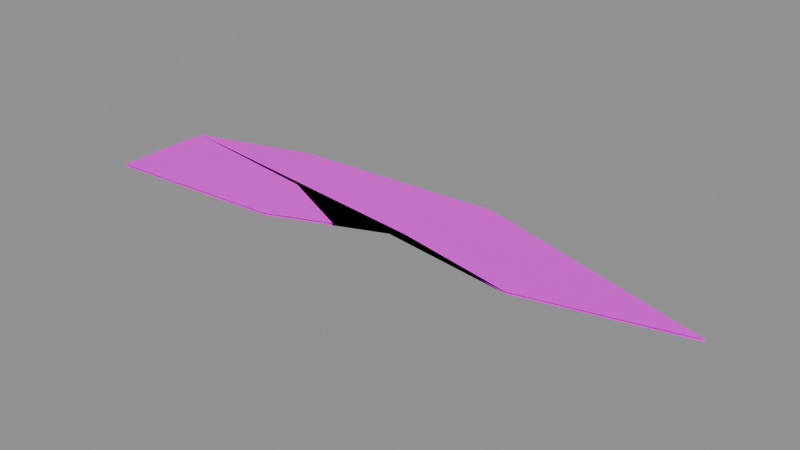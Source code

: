 # Source: ave_ala.blend  (saved by Blender 5.2.45; exported with 4.5.12 LTS)
import bpy
from mathutils import Matrix  # noqa: F401  (used for matrix-valued properties, if any)

bpy.ops.wm.read_factory_settings(use_empty=True)
scene = bpy.context.scene
scene.name = 'Scene'

# ---- images (referenced by path relative to the original .blend; pixels are not part of the script)
import os
ASSET_DIR = os.environ.get("B2B_ASSET_DIR", "")  # directory of the original .blend (textures are referenced by path, not embedded)
HERE = os.path.dirname(os.path.abspath(__file__))  # packed textures are extracted next to this script under _unpacked/

def load_image(name, relpath, width, height, colorspace="sRGB"):
    """Load a texture the original file referenced (path relative to the .blend, or extracted next to this script)."""
    p = next((c for c in (os.path.join(HERE, relpath), os.path.join(ASSET_DIR, relpath)) if relpath and os.path.exists(c)), "")
    if p:
        img = bpy.data.images.load(p, check_existing=True)
        img.name = name
    else:  # same state as the original file: an image datablock whose file is absent (Cycles renders it pink)
        img = bpy.data.images.new(name, width, height)
        img.source = "FILE"
        img.filepath = "//" + (relpath or name)
    img.colorspace_settings.name = colorspace
    return img
img_ave_png = load_image('ave.png', 'ave.png', 1024, 1024, 'sRGB')

# ---- materials (node trees are filled in below, after node groups)
mat_ave_ala = bpy.data.materials.new('ave_ala')

# ---- material node trees
mat_ave_ala.use_nodes = True; mat_ave_ala.node_tree.nodes.clear()
_N = mat_ave_ala.node_tree.nodes; _L = mat_ave_ala.node_tree.links
n0 = _N.new('ShaderNodeBsdfPrincipled'); n0.name = 'Principled BSDF'; n0.location = (-200, 100)
n0.inputs[10].default_value = 0.005
n1 = _N.new('ShaderNodeOutputMaterial'); n1.name = 'Material Output'; n1.location = (200, 100)
n2 = _N.new('ShaderNodeTexImage'); n2.name = 'Image Texture'; n2.location = (0, 0)
n2.image = img_ave_png
_L.new(n0.outputs[0], n1.inputs[0])
_L.new(n2.outputs[0], n0.inputs[0])
n1.is_active_output = True

# ---- meshes
me_ave_ala = bpy.data.meshes.new('ave_ala')
me_ave_ala.from_pydata([(0.0, 0.04, 0.0), (0.2, 0.1, 0.0), (0.55, 0.12, 0.0), (0.95, 0.0, 0.0), (0.7, -0.06, 0.0), (0.5, -0.02, 0.0), (0.3, -0.1, 0.0), (0.0, -0.12, 0.0), (0.0, 0.04, 0.003), (0.2, 0.1, 0.003), (0.55, 0.12, 0.003), (0.95, 0.0, 0.003), (0.7, -0.06, 0.003), (0.5, -0.02, 0.003), (0.3, -0.1, 0.003), (0.0, -0.12, 0.003)], [], [(0, 1, 2), (0, 2, 3), (0, 3, 4), (0, 4, 5), (0, 5, 6), (0, 6, 7), (8, 10, 9), (8, 11, 10), (8, 12, 11), (8, 13, 12), (8, 14, 13), (8, 15, 14)])
me_ave_ala.polygons.foreach_set('use_smooth', [True] * 12)
_uv = me_ave_ala.uv_layers.new(name='Float2')
_uv.uv.foreach_set('vector', [0.0, 0.62, 0.2, 0.8, 0.55, 0.86, 0.0, 0.62, 0.55, 0.86, 0.95, 0.5, 0.0, 0.62, 0.95, 0.5, 0.7, 0.32, 0.0, 0.62, 0.7, 0.32, 0.5, 0.44, 0.0, 0.62, 0.5, 0.44, 0.3, 0.2, 0.0, 0.62, 0.3, 0.2, 0.0, 0.14, 0.0, 0.62, 0.55, 0.86, 0.2, 0.8, 0.0, 0.62, 0.95, 0.5, 0.55, 0.86, 0.0, 0.62, 0.7, 0.32, 0.95, 0.5, 0.0, 0.62, 0.5, 0.44, 0.7, 0.32, 0.0, 0.62, 0.3, 0.2, 0.5, 0.44, 0.0, 0.62, 0.0, 0.14, 0.3, 0.2])
me_ave_ala.materials.append(mat_ave_ala)
me_ave_ala.update()

# ---- objects
ob_ave_ala = bpy.data.objects.new('ave_ala', me_ave_ala)

# ---- transforms, parenting, visibility, modifiers, constraints
ob_ave_ala.location = (0.0, 0.0, 0.0)

# ---- collection membership
scene.collection.objects.link(ob_ave_ala)

# ---- scene / render settings (as saved in the file)
scene.frame_start = 1; scene.frame_end = 250; scene.frame_set(1)
scene.render.engine = 'BLENDER_EEVEE_NEXT'
scene.render.bake_bias = 0.0
scene.render.bake_samples = 0
scene.render.compositor_device = 'GPU'
scene.eevee.use_volume_custom_range = False
scene.eevee.fast_gi_thickness_near = 0.1
scene.eevee.fast_gi_thickness_far = 0.0
scene.eevee.ray_tracing_options.screen_trace_thickness = 0.1
bpy.context.view_layer.update()

# ---- added for rendering (the .blend has no active camera and no usable light): camera, sun + grey world if the file has none
cam_auto = bpy.data.cameras.new('AutoCamera')
cam_auto.lens = 50.0
cam_auto.sensor_width = 36.0
cam_auto.clip_end = 1000.0
ob_auto_camera = bpy.data.objects.new('AutoCamera', cam_auto)
scene.collection.objects.link(ob_auto_camera)
ob_auto_camera.location = (1.38158, -1.0879, 0.726766)
ob_auto_camera.rotation_euler = (1.09748, -7.21219e-08, 0.694738)
scene.camera = ob_auto_camera
light_auto_sun = bpy.data.lights.new('AutoSun', 'SUN')
light_auto_sun.energy = 3.0
light_auto_sun.angle = 0.0523599
ob_auto_sun = bpy.data.objects.new('AutoSun', light_auto_sun)
scene.collection.objects.link(ob_auto_sun)
ob_auto_sun.rotation_euler = (0.872665, 0.174533, 0.523599)
if scene.world is None:
    world_auto = bpy.data.worlds.new('AutoWorld')
    world_auto.color = (0.3, 0.3, 0.3)
    scene.world = world_auto
bpy.context.view_layer.update()
